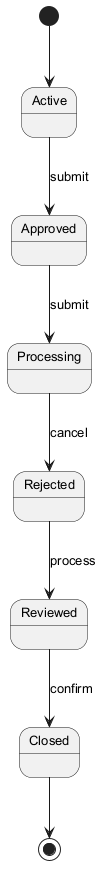

The diagram above was rendered by PlantUML. Its source (embedded in the PNG):
@startuml
skinparam backgroundColor #FFFFFF
skinparam classBackgroundColor #F1F8E9
skinparam classBorderColor #33691E
skinparam defaultFontSize 13
[*] --> Active
Active --> Approved : submit
Approved --> Processing : submit
Processing --> Rejected : cancel
Rejected --> Reviewed : process
Reviewed --> Closed : confirm
Closed --> [*]
@enduml